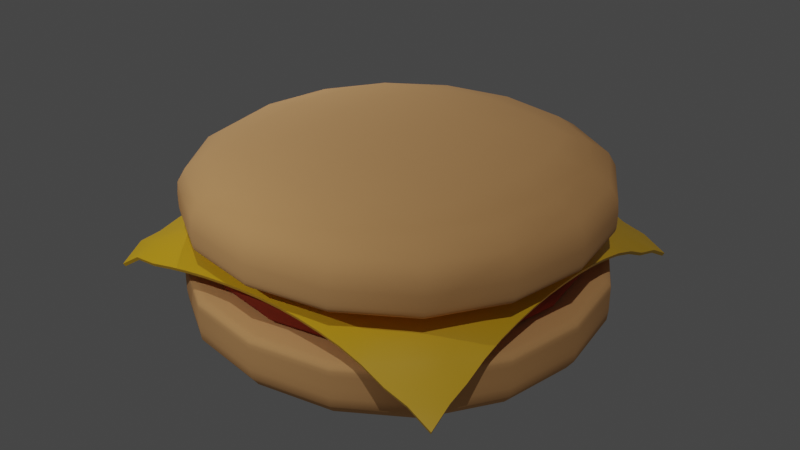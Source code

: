 # Source: hamburger.blend  (saved by Blender 3.6.13; exported with 4.5.12 LTS)
import bpy
from mathutils import Matrix  # noqa: F401  (used for matrix-valued properties, if any)

bpy.ops.wm.read_factory_settings(use_empty=True)
scene = bpy.context.scene
scene.name = 'Scene'

# ---- collections
col_collection = bpy.data.collections.new('Collection'); scene.collection.children.link(col_collection)

# ---- materials (node trees are filled in below, after node groups)
mat_bun_material = bpy.data.materials.new('Bun material')
mat_bun_material.use_transparent_shadow = False
mat_material_003 = bpy.data.materials.new('Material.003')
mat_material_003.use_transparent_shadow = False
mat_material_004 = bpy.data.materials.new('Material.004')
mat_material_004.use_transparent_shadow = False

# ---- node groups
ng_auto_smooth = bpy.data.node_groups.new('Auto Smooth', 'GeometryNodeTree')
_s = ng_auto_smooth.interface.new_socket(name='Geometry', in_out='OUTPUT', socket_type='NodeSocketGeometry')
_s = ng_auto_smooth.interface.new_socket(name='Geometry', in_out='INPUT', socket_type='NodeSocketGeometry')
_s = ng_auto_smooth.interface.new_socket(name='Angle', in_out='INPUT', socket_type='NodeSocketFloat')
_s.subtype = 'ANGLE'
_s.min_value = 0.0
_s.max_value = 3.142
ng_auto_smooth.is_modifier = True
_N = ng_auto_smooth.nodes; _L = ng_auto_smooth.links
n0 = _N.new('NodeGroupOutput'); n0.name = 'Group Output'; n0.location = (480, -100)
n1 = _N.new('NodeGroupInput'); n1.name = 'Group Input'; n1.location = (-420, -300)
n2 = _N.new('NodeGroupInput'); n2.name = 'Group Input.001'; n2.location = (-60, -100)
n3 = _N.new('GeometryNodeSetShadeSmooth'); n3.name = 'Set Shade Smooth'; n3.location = (120, -100)
n3.domain = 'EDGE'
n4 = _N.new('GeometryNodeSetShadeSmooth'); n4.name = 'Set Shade Smooth.001'; n4.location = (300, -100)
n5 = _N.new('GeometryNodeInputMeshEdgeAngle'); n5.name = 'Edge Angle'; n5.location = (-420, -220)
n6 = _N.new('GeometryNodeInputEdgeSmooth'); n6.name = 'Is Edge Smooth'; n6.location = (-60, -160)
n7 = _N.new('GeometryNodeInputShadeSmooth'); n7.name = 'Is Face Smooth'; n7.location = (-240, -340)
n8 = _N.new('FunctionNodeBooleanMath'); n8.name = 'Boolean Math'; n8.location = (-60, -220)
n9 = _N.new('FunctionNodeCompare'); n9.name = 'Compare'; n9.location = (-240, -180)
n9.operation = 'LESS_EQUAL'
_L.new(n5.outputs[0], n9.inputs[0])
_L.new(n4.outputs[0], n0.inputs[0])
_L.new(n1.outputs[1], n9.inputs[1])
_L.new(n9.outputs[0], n8.inputs[0])
_L.new(n7.outputs[0], n8.inputs[1])
_L.new(n2.outputs[0], n3.inputs[0])
_L.new(n6.outputs[0], n3.inputs[1])
_L.new(n3.outputs[0], n4.inputs[0])
_L.new(n8.outputs[0], n3.inputs[2])
n0.is_active_output = True

# ---- material node trees
mat_bun_material.use_nodes = True; mat_bun_material.node_tree.nodes.clear()
_N = mat_bun_material.node_tree.nodes; _L = mat_bun_material.node_tree.links
n0 = _N.new('ShaderNodeBsdfPrincipled'); n0.name = 'Principled BSDF'; n0.location = (10, 300)
n0.distribution = 'GGX'
n0.subsurface_method = 'RANDOM_WALK_SKIN'
n0.inputs[0].default_value = (0.8, 0.416, 0.162, 1.0)
n0.inputs[2].default_value = 1.0
n0.inputs[3].default_value = 1.45
n0.inputs[27].default_value = (0.0, 0.0, 0.0, 1.0)
n0.inputs[28].default_value = 1.0
n1 = _N.new('ShaderNodeOutputMaterial'); n1.name = 'Material Output'; n1.location = (300, 300)
_L.new(n0.outputs[0], n1.inputs[0])
n1.is_active_output = True
mat_material_003.use_nodes = True; mat_material_003.node_tree.nodes.clear()
_N = mat_material_003.node_tree.nodes; _L = mat_material_003.node_tree.links
n0 = _N.new('ShaderNodeBsdfPrincipled'); n0.name = 'Principled BSDF'; n0.location = (10, 300)
n0.distribution = 'GGX'
n0.subsurface_method = 'RANDOM_WALK_SKIN'
n0.inputs[0].default_value = (0.287, 0.03109, 0.007539, 1.0)
n0.inputs[2].default_value = 1.0
n0.inputs[3].default_value = 1.45
n0.inputs[27].default_value = (0.0, 0.0, 0.0, 1.0)
n0.inputs[28].default_value = 1.0
n1 = _N.new('ShaderNodeOutputMaterial'); n1.name = 'Material Output'; n1.location = (300, 300)
_L.new(n0.outputs[0], n1.inputs[0])
n1.is_active_output = True
mat_material_004.use_nodes = True; mat_material_004.node_tree.nodes.clear()
_N = mat_material_004.node_tree.nodes; _L = mat_material_004.node_tree.links
n0 = _N.new('ShaderNodeBsdfPrincipled'); n0.name = 'Principled BSDF'; n0.location = (10, 300)
n0.distribution = 'GGX'
n0.subsurface_method = 'RANDOM_WALK_SKIN'
n0.inputs[0].default_value = (0.8, 0.4613, 0.01306, 1.0)
n0.inputs[2].default_value = 0.3899
n0.inputs[3].default_value = 1.45
n0.inputs[27].default_value = (0.0, 0.0, 0.0, 1.0)
n0.inputs[28].default_value = 1.0
n1 = _N.new('ShaderNodeOutputMaterial'); n1.name = 'Material Output'; n1.location = (300, 300)
_L.new(n0.outputs[0], n1.inputs[0])
n1.is_active_output = True

# ---- world
world_world = bpy.data.worlds.new('World'); scene.world = world_world
world_world.use_nodes = True; world_world.node_tree.nodes.clear()
_N = world_world.node_tree.nodes; _L = world_world.node_tree.links
n0 = _N.new('ShaderNodeOutputWorld'); n0.name = 'World Output'; n0.location = (300, 300)
n1 = _N.new('ShaderNodeBackground'); n1.name = 'Background'; n1.location = (10, 300)
n1.inputs[0].default_value = (0.05088, 0.05088, 0.05088, 1.0)
_L.new(n1.outputs[0], n0.inputs[0])
n0.is_active_output = True
world_world.color = (0.05088, 0.05088, 0.05088)
world_world.use_sun_shadow = False
world_world.sun_shadow_jitter_overblur = 0.0

# ---- lights
light_point = bpy.data.lights.new('Point', 'POINT')
light_point.transmission_factor = 0.0
light_point.energy = 981.5
light_point.shadow_maximum_resolution = 0.006
light_point.use_absolute_resolution = True
light_point_001 = bpy.data.lights.new('Point.001', 'POINT')
light_point_001.transmission_factor = 0.0
light_point_001.energy = 901.5
light_point_001.shadow_maximum_resolution = 0.006
light_point_001.use_absolute_resolution = True
light_sun = bpy.data.lights.new('Sun', 'SUN')
light_sun.transmission_factor = 0.0
light_sun.energy = 0.61

# ---- meshes
me_cube_004 = bpy.data.meshes.new('Cube.004')
me_cube_004.from_pydata([(-5.0, -5.0, -2.092e-05), (-5.0, -5.0, 1.854), (-5.0, 5.0, -2.092e-05), (-5.0, 5.0, 1.854), (5.0, -5.0, -2.092e-05), (5.0, -5.0, 1.854), (5.0, 5.0, -2.092e-05), (5.0, 5.0, 1.854), (-5.0, -5.0, 1.679), (-5.0, 5.0, 1.679), (5.0, 5.0, 1.679), (5.0, -5.0, 1.679), (-5.0, 5.0, 1.125), (5.0, 5.0, 1.125), (5.0, -5.0, 1.125), (-5.0, -5.0, 1.125)], [], [(8, 1, 3, 9), (9, 3, 7, 10), (10, 7, 5, 11), (11, 5, 1, 8), (2, 6, 4, 0), (7, 3, 1, 5), (14, 11, 8, 15), (13, 10, 11, 14), (12, 9, 10, 13), (15, 8, 9, 12), (0, 15, 12, 2), (2, 12, 13, 6), (6, 13, 14, 4), (4, 14, 15, 0)])
me_cube_004.polygons.foreach_set('use_smooth', [True] * 14)
_uv = me_cube_004.uv_layers.new(name='UVMap')
_uv.uv.foreach_set('vector', [0.6087, 0.0, 0.625, 0.0, 0.625, 0.25, 0.6087, 0.25, 0.6087, 0.25, 0.625, 0.25, 0.625, 0.5, 0.6087, 0.5, 0.6087, 0.5, 0.625, 0.5, 0.625, 0.75, 0.6087, 0.75, 0.6087, 0.75, 0.625, 0.75, 0.625, 1.0, 0.6087, 1.0, 0.125, 0.5, 0.375, 0.5, 0.375, 0.75, 0.125, 0.75, 0.625, 0.5, 0.875, 0.5, 0.875, 0.75, 0.625, 0.75, 0.4796, 0.75, 0.6087, 0.75, 0.6087, 1.0, 0.4796, 1.0, 0.4796, 0.5, 0.6087, 0.5, 0.6087, 0.75, 0.4796, 0.75, 0.4796, 0.25, 0.6087, 0.25, 0.6087, 0.5, 0.4796, 0.5, 0.4796, 0.0, 0.6087, 0.0, 0.6087, 0.25, 0.4796, 0.25, 0.375, 0.0, 0.4796, 0.0, 0.4796, 0.25, 0.375, 0.25, 0.375, 0.25, 0.4796, 0.25, 0.4796, 0.5, 0.375, 0.5, 0.375, 0.5, 0.4796, 0.5, 0.4796, 0.75, 0.375, 0.75, 0.375, 0.75, 0.4796, 0.75, 0.4796, 1.0, 0.375, 1.0])
me_cube_004.materials.append(mat_bun_material)
me_cube_004.update()
me_cube_005 = bpy.data.meshes.new('Cube.005')
me_cube_005.from_pydata([(-4.187, -4.187, -0.06377), (-3.223, -3.223, 1.086), (-4.187, 4.187, -0.06377), (-3.223, 3.223, 1.086), (4.187, -4.187, -0.06377), (3.223, -3.223, 1.086), (4.187, 4.187, -0.06377), (3.223, 3.223, 1.086), (-4.444, -4.444, 0.8349), (-4.444, 4.444, 0.8349), (4.444, 4.444, 0.8349), (4.444, -4.444, 0.8349), (-4.444, 4.444, 0.3429), (4.444, 4.444, 0.3429), (4.444, -4.444, 0.3429), (-4.444, -4.444, 0.3429)], [], [(8, 1, 3, 9), (9, 3, 7, 10), (10, 7, 5, 11), (11, 5, 1, 8), (2, 6, 4, 0), (7, 3, 1, 5), (14, 11, 8, 15), (13, 10, 11, 14), (12, 9, 10, 13), (15, 8, 9, 12), (0, 15, 12, 2), (2, 12, 13, 6), (6, 13, 14, 4), (4, 14, 15, 0)])
me_cube_005.polygons.foreach_set('use_smooth', [True] * 14)
_uv = me_cube_005.uv_layers.new(name='UVMap')
_uv.uv.foreach_set('vector', [0.6087, 0.0, 0.625, 0.0, 0.625, 0.25, 0.6087, 0.25, 0.6087, 0.25, 0.625, 0.25, 0.625, 0.5, 0.6087, 0.5, 0.6087, 0.5, 0.625, 0.5, 0.625, 0.75, 0.6087, 0.75, 0.6087, 0.75, 0.625, 0.75, 0.625, 1.0, 0.6087, 1.0, 0.125, 0.5, 0.375, 0.5, 0.375, 0.75, 0.125, 0.75, 0.625, 0.5, 0.875, 0.5, 0.875, 0.75, 0.625, 0.75, 0.4796, 0.75, 0.6087, 0.75, 0.6087, 1.0, 0.4796, 1.0, 0.4796, 0.5, 0.6087, 0.5, 0.6087, 0.75, 0.4796, 0.75, 0.4796, 0.25, 0.6087, 0.25, 0.6087, 0.5, 0.4796, 0.5, 0.4796, 0.0, 0.6087, 0.0, 0.6087, 0.25, 0.4796, 0.25, 0.375, 0.0, 0.4796, 0.0, 0.4796, 0.25, 0.375, 0.25, 0.375, 0.25, 0.4796, 0.25, 0.4796, 0.5, 0.375, 0.5, 0.375, 0.5, 0.4796, 0.5, 0.4796, 0.75, 0.375, 0.75, 0.375, 0.75, 0.4796, 0.75, 0.4796, 1.0, 0.375, 1.0])
me_cube_005.materials.append(mat_material_003)
me_cube_005.update()
me_plane_001 = bpy.data.meshes.new('Plane.001')
me_plane_001.from_pydata([(-4.263, -4.258, -1.194), (4.258, -4.259, -1.527), (-4.263, 4.262, -1.527), (4.258, 4.262, -1.527), (-4.284, 3.748, -1.238), (-4.324, 3.249, -1.116), (-4.324, 2.716, -0.8566), (-4.324, 2.183, -0.6807), (-4.324, 1.651, -0.5697), (-4.324, 1.118, -0.4923), (-4.324, 0.5859, -0.448), (-4.324, 0.05331, -0.44), (-4.324, -0.4792, -0.4614), (-4.324, -1.012, -0.5017), (-4.324, -1.544, -0.561), (-4.324, -2.077, -0.6393), (-4.324, -2.609, -0.7366), (-4.324, -3.142, -0.8528), (-4.286, -3.707, -0.8608), (-3.753, -4.239, -0.8608), (-3.259, -4.207, -0.8528), (-2.727, -4.207, -0.7366), (-2.194, -4.207, -0.6393), (-1.662, -4.207, -0.561), (-1.129, -4.207, -0.5017), (-0.5964, -4.207, -0.4614), (-0.06388, -4.207, -0.44), (0.4687, -4.207, -0.448), (1.001, -4.207, -0.4923), (1.534, -4.207, -0.5697), (2.066, -4.207, -0.6807), (2.599, -4.207, -0.8566), (3.131, -4.207, -1.116), (3.704, -4.241, -1.238), (4.237, -3.708, -1.238), (4.196, -3.142, -1.116), (4.196, -2.609, -0.8566), (4.196, -2.077, -0.6807), (4.196, -1.544, -0.5697), (4.196, -1.012, -0.4923), (4.196, -0.4792, -0.448), (4.196, 0.05331, -0.4362), (4.196, 0.5859, -0.448), (4.196, 1.118, -0.4923), (4.196, 1.651, -0.5697), (4.196, 2.183, -0.6807), (4.196, 2.716, -0.8566), (4.196, 3.249, -1.116), (4.237, 3.748, -1.238), (3.704, 4.28, -1.238), (3.131, 4.314, -1.116), (2.599, 4.314, -0.8566), (2.066, 4.314, -0.6807), (1.534, 4.314, -0.5697), (1.001, 4.314, -0.4923), (0.4687, 4.314, -0.448), (-0.06388, 4.314, -0.4362), (-0.5964, 4.314, -0.448), (-1.129, 4.314, -0.4923), (-1.662, 4.314, -0.5697), (-2.194, 4.314, -0.6807), (-2.727, 4.314, -0.8566), (-3.259, 4.314, -1.116), (-3.752, 4.28, -1.238), (-3.743, -3.715, -0.6833), (-3.753, -3.175, -0.6201), (-3.753, -2.642, -0.5164), (-3.753, -2.109, -0.4258), (-3.753, -1.577, -0.3516), (-3.753, -1.044, -0.295), (-3.753, -0.5116, -0.2566), (-3.753, 0.02095, -0.2367), (-3.753, 0.5535, -0.2435), (-3.753, 1.086, -0.2847), (-3.753, 1.618, -0.3577), (-3.753, 2.151, -0.4616), (-3.752, 2.683, -0.6187), (-3.752, 3.215, -0.8416), (-3.743, 3.74, -1.04), (-3.22, -3.707, -0.6201), (-3.199, -3.192, -0.4168), (-3.199, -2.659, -0.3379), (-3.199, -2.127, -0.2629), (-3.199, -1.594, -0.1991), (-3.199, -1.062, -0.1498), (-3.199, -0.529, -0.1168), (-3.2, 0.003552, -0.101), (-3.199, 0.5361, -0.1048), (-3.199, 1.069, -0.1375), (-3.199, 1.601, -0.199), (-3.199, 2.134, -0.2864), (-3.199, 2.666, -0.4015), (-3.198, 3.198, -0.5526), (-3.219, 3.748, -0.8416), (-2.688, -3.707, -0.5164), (-2.667, -3.192, -0.3379), (-2.663, -2.663, -0.2133), (-2.663, -2.13, -0.156), (-2.663, -1.598, -0.1055), (-2.663, -1.065, -0.06627), (-2.663, -0.5325, -0.04106), (-2.663, 2.384e-07, -0.03141), (-2.663, 0.5325, -0.0322), (-2.663, 1.065, -0.05259), (-2.663, 1.598, -0.09809), (-2.663, 2.13, -0.1645), (-2.663, 2.663, -0.2442), (-2.666, 3.198, -0.4015), (-2.687, 3.748, -0.6187), (-2.155, -3.707, -0.4258), (-2.134, -3.192, -0.2629), (-2.13, -2.663, -0.156), (-2.13, -2.13, -0.08644), (-2.13, -1.598, -0.04972), (-2.13, -1.065, -0.02184), (-2.13, -0.5325, -0.005848), (-2.13, 2.384e-07, -0.002813), (-2.13, 0.5325, -0.002812), (-2.13, 1.065, -0.009407), (-2.13, 1.598, -0.03701), (-2.13, 2.13, -0.08158), (-2.13, 2.663, -0.1645), (-2.134, 3.199, -0.2864), (-2.155, 3.749, -0.4616), (-1.623, -3.707, -0.3516), (-1.602, -3.192, -0.1991), (-1.598, -2.663, -0.1055), (-1.598, -2.13, -0.04972), (-1.598, -1.598, -0.02299), (-1.598, -1.065, -0.006346), (-1.598, -0.5325, -6.428e-06), (-1.598, 2.384e-07, 0.0), (-1.598, 0.5325, 0.0), (-1.598, 1.065, -1.876e-05), (-1.598, 1.598, -0.009856), (-1.598, 2.13, -0.03701), (-1.598, 2.663, -0.09809), (-1.602, 3.199, -0.199), (-1.623, 3.749, -0.3577), (-1.09, -3.707, -0.295), (-1.069, -3.192, -0.1498), (-1.065, -2.663, -0.06627), (-1.065, -2.13, -0.02184), (-1.065, -1.598, -0.006346), (-1.065, -1.065, -0.0001941), (-1.065, -0.5325, 0.0), (-1.065, 2.384e-07, 0.0), (-1.065, 0.5325, 0.0), (-1.065, 1.065, 0.0), (-1.065, 1.598, -1.876e-05), (-1.065, 2.13, -0.009407), (-1.065, 2.663, -0.05259), (-1.069, 3.199, -0.1375), (-1.09, 3.749, -0.2847), (-0.5576, -3.707, -0.2566), (-0.5368, -3.192, -0.1168), (-0.5325, -2.663, -0.04106), (-0.5325, -2.13, -0.005848), (-0.5325, -1.598, -6.428e-06), (-0.5325, -1.065, 0.0), (-0.5325, -0.5325, 0.0), (-0.5325, 2.384e-07, 0.0), (-0.5325, 0.5325, 0.0), (-0.5325, 1.065, 0.0), (-0.5325, 1.598, 0.0), (-0.5325, 2.13, -0.002812), (-0.5325, 2.663, -0.0322), (-0.5368, 3.199, -0.1048), (-0.5576, 3.749, -0.2435), (-0.02511, -3.707, -0.2367), (-0.004256, -3.192, -0.101), (1.49e-07, -2.663, -0.03141), (1.192e-07, -2.13, -0.002813), (8.941e-08, -1.598, 0.0), (5.96e-08, -1.065, 0.0), (2.98e-08, -0.5325, 0.0), (0.0, 2.384e-07, 0.0), (-2.98e-08, 0.5325, 0.0), (-5.96e-08, 1.065, 0.0), (-8.941e-08, 1.598, 0.0), (-1.192e-07, 2.13, -0.002813), (-1.49e-07, 2.663, -0.03134), (-0.004266, 3.199, -0.09962), (-0.02512, 3.749, -0.2336), (0.5074, -3.707, -0.2435), (0.5283, -3.192, -0.1048), (0.5325, -2.663, -0.0322), (0.5325, -2.13, -0.002812), (0.5325, -1.598, 0.0), (0.5325, -1.065, 0.0), (0.5325, -0.5325, 0.0), (0.5325, 2.384e-07, 0.0), (0.5325, 0.5325, 0.0), (0.5325, 1.065, 0.0), (0.5325, 1.598, 0.0), (0.5325, 2.13, -0.002812), (0.5325, 2.663, -0.0322), (0.5283, 3.199, -0.1048), (0.5074, 3.749, -0.2435), (1.04, -3.707, -0.2847), (1.061, -3.192, -0.1375), (1.065, -2.663, -0.05259), (1.065, -2.13, -0.009407), (1.065, -1.598, -1.876e-05), (1.065, -1.065, 0.0), (1.065, -0.5325, 0.0), (1.065, 2.384e-07, 0.0), (1.065, 0.5325, 0.0), (1.065, 1.065, 0.0), (1.065, 1.598, -1.876e-05), (1.065, 2.13, -0.009407), (1.065, 2.663, -0.05259), (1.061, 3.199, -0.1375), (1.04, 3.749, -0.2847), (1.573, -3.707, -0.3577), (1.594, -3.192, -0.199), (1.598, -2.663, -0.09809), (1.598, -2.13, -0.03701), (1.598, -1.598, -0.009856), (1.598, -1.065, -1.876e-05), (1.598, -0.5325, 0.0), (1.598, 2.384e-07, 0.0), (1.598, 0.5325, 0.0), (1.598, 1.065, -1.876e-05), (1.598, 1.598, -0.009856), (1.598, 2.13, -0.03701), (1.598, 2.663, -0.09809), (1.594, 3.199, -0.199), (1.573, 3.749, -0.3577), (2.105, -3.707, -0.4616), (2.126, -3.192, -0.2864), (2.13, -2.663, -0.1645), (2.13, -2.13, -0.08158), (2.13, -1.598, -0.03701), (2.13, -1.065, -0.009407), (2.13, -0.5325, -0.002812), (2.13, 2.384e-07, -0.002813), (2.13, 0.5325, -0.002812), (2.13, 1.065, -0.009407), (2.13, 1.598, -0.03701), (2.13, 2.13, -0.08158), (2.13, 2.663, -0.1645), (2.126, 3.199, -0.2864), (2.105, 3.749, -0.4616), (2.638, -3.707, -0.6187), (2.659, -3.192, -0.4015), (2.663, -2.663, -0.2442), (2.663, -2.13, -0.1645), (2.663, -1.598, -0.09809), (2.663, -1.065, -0.05259), (2.663, -0.5325, -0.0322), (2.663, 2.384e-07, -0.03134), (2.663, 0.5325, -0.0322), (2.663, 1.065, -0.05259), (2.663, 1.598, -0.09809), (2.663, 2.13, -0.1645), (2.663, 2.663, -0.2442), (2.659, 3.198, -0.4015), (2.638, 3.748, -0.6187), (3.171, -3.708, -0.8416), (3.192, -3.193, -0.5526), (3.192, -2.66, -0.4015), (3.191, -2.127, -0.2864), (3.191, -1.594, -0.199), (3.191, -1.062, -0.1375), (3.191, -0.529, -0.1048), (3.191, 0.003561, -0.09962), (3.191, 0.5361, -0.1048), (3.191, 1.069, -0.1375), (3.191, 1.601, -0.199), (3.191, 2.134, -0.2864), (3.192, 2.666, -0.4015), (3.192, 3.198, -0.5526), (3.171, 3.748, -0.8416), (3.713, -3.715, -1.04), (3.704, -3.175, -0.8416), (3.703, -2.642, -0.6187), (3.703, -2.109, -0.4616), (3.703, -1.577, -0.3577), (3.703, -1.044, -0.2847), (3.703, -0.5116, -0.2435), (3.703, 0.02096, -0.2336), (3.703, 0.5535, -0.2435), (3.703, 1.086, -0.2847), (3.703, 1.618, -0.3577), (3.703, 2.151, -0.4616), (3.703, 2.683, -0.6187), (3.704, 3.215, -0.8416), (3.713, 3.74, -1.04)], [], [(288, 48, 3, 49), (4, 78, 63, 2), (78, 93, 62, 63), (93, 108, 61, 62), (108, 123, 60, 61), (123, 138, 59, 60), (138, 153, 58, 59), (153, 168, 57, 58), (168, 183, 56, 57), (183, 198, 55, 56), (198, 213, 54, 55), (213, 228, 53, 54), (228, 243, 52, 53), (243, 258, 51, 52), (258, 273, 50, 51), (273, 288, 49, 50), (0, 19, 64, 18), (18, 64, 65, 17), (17, 65, 66, 16), (16, 66, 67, 15), (15, 67, 68, 14), (14, 68, 69, 13), (13, 69, 70, 12), (12, 70, 71, 11), (11, 71, 72, 10), (10, 72, 73, 9), (9, 73, 74, 8), (8, 74, 75, 7), (7, 75, 76, 6), (6, 76, 77, 5), (5, 77, 78, 4), (19, 20, 79, 64), (64, 79, 80, 65), (65, 80, 81, 66), (66, 81, 82, 67), (67, 82, 83, 68), (68, 83, 84, 69), (69, 84, 85, 70), (70, 85, 86, 71), (71, 86, 87, 72), (72, 87, 88, 73), (73, 88, 89, 74), (74, 89, 90, 75), (75, 90, 91, 76), (76, 91, 92, 77), (77, 92, 93, 78), (20, 21, 94, 79), (79, 94, 95, 80), (80, 95, 96, 81), (81, 96, 97, 82), (82, 97, 98, 83), (83, 98, 99, 84), (84, 99, 100, 85), (85, 100, 101, 86), (86, 101, 102, 87), (87, 102, 103, 88), (88, 103, 104, 89), (89, 104, 105, 90), (90, 105, 106, 91), (91, 106, 107, 92), (92, 107, 108, 93), (21, 22, 109, 94), (94, 109, 110, 95), (95, 110, 111, 96), (96, 111, 112, 97), (97, 112, 113, 98), (98, 113, 114, 99), (99, 114, 115, 100), (100, 115, 116, 101), (101, 116, 117, 102), (102, 117, 118, 103), (103, 118, 119, 104), (104, 119, 120, 105), (105, 120, 121, 106), (106, 121, 122, 107), (107, 122, 123, 108), (22, 23, 124, 109), (109, 124, 125, 110), (110, 125, 126, 111), (111, 126, 127, 112), (112, 127, 128, 113), (113, 128, 129, 114), (114, 129, 130, 115), (115, 130, 131, 116), (116, 131, 132, 117), (117, 132, 133, 118), (118, 133, 134, 119), (119, 134, 135, 120), (120, 135, 136, 121), (121, 136, 137, 122), (122, 137, 138, 123), (23, 24, 139, 124), (124, 139, 140, 125), (125, 140, 141, 126), (126, 141, 142, 127), (127, 142, 143, 128), (128, 143, 144, 129), (129, 144, 145, 130), (130, 145, 146, 131), (131, 146, 147, 132), (132, 147, 148, 133), (133, 148, 149, 134), (134, 149, 150, 135), (135, 150, 151, 136), (136, 151, 152, 137), (137, 152, 153, 138), (24, 25, 154, 139), (139, 154, 155, 140), (140, 155, 156, 141), (141, 156, 157, 142), (142, 157, 158, 143), (143, 158, 159, 144), (144, 159, 160, 145), (145, 160, 161, 146), (146, 161, 162, 147), (147, 162, 163, 148), (148, 163, 164, 149), (149, 164, 165, 150), (150, 165, 166, 151), (151, 166, 167, 152), (152, 167, 168, 153), (25, 26, 169, 154), (154, 169, 170, 155), (155, 170, 171, 156), (156, 171, 172, 157), (157, 172, 173, 158), (158, 173, 174, 159), (159, 174, 175, 160), (160, 175, 176, 161), (161, 176, 177, 162), (162, 177, 178, 163), (163, 178, 179, 164), (164, 179, 180, 165), (165, 180, 181, 166), (166, 181, 182, 167), (167, 182, 183, 168), (26, 27, 184, 169), (169, 184, 185, 170), (170, 185, 186, 171), (171, 186, 187, 172), (172, 187, 188, 173), (173, 188, 189, 174), (174, 189, 190, 175), (175, 190, 191, 176), (176, 191, 192, 177), (177, 192, 193, 178), (178, 193, 194, 179), (179, 194, 195, 180), (180, 195, 196, 181), (181, 196, 197, 182), (182, 197, 198, 183), (27, 28, 199, 184), (184, 199, 200, 185), (185, 200, 201, 186), (186, 201, 202, 187), (187, 202, 203, 188), (188, 203, 204, 189), (189, 204, 205, 190), (190, 205, 206, 191), (191, 206, 207, 192), (192, 207, 208, 193), (193, 208, 209, 194), (194, 209, 210, 195), (195, 210, 211, 196), (196, 211, 212, 197), (197, 212, 213, 198), (28, 29, 214, 199), (199, 214, 215, 200), (200, 215, 216, 201), (201, 216, 217, 202), (202, 217, 218, 203), (203, 218, 219, 204), (204, 219, 220, 205), (205, 220, 221, 206), (206, 221, 222, 207), (207, 222, 223, 208), (208, 223, 224, 209), (209, 224, 225, 210), (210, 225, 226, 211), (211, 226, 227, 212), (212, 227, 228, 213), (29, 30, 229, 214), (214, 229, 230, 215), (215, 230, 231, 216), (216, 231, 232, 217), (217, 232, 233, 218), (218, 233, 234, 219), (219, 234, 235, 220), (220, 235, 236, 221), (221, 236, 237, 222), (222, 237, 238, 223), (223, 238, 239, 224), (224, 239, 240, 225), (225, 240, 241, 226), (226, 241, 242, 227), (227, 242, 243, 228), (30, 31, 244, 229), (229, 244, 245, 230), (230, 245, 246, 231), (231, 246, 247, 232), (232, 247, 248, 233), (233, 248, 249, 234), (234, 249, 250, 235), (235, 250, 251, 236), (236, 251, 252, 237), (237, 252, 253, 238), (238, 253, 254, 239), (239, 254, 255, 240), (240, 255, 256, 241), (241, 256, 257, 242), (242, 257, 258, 243), (31, 32, 259, 244), (244, 259, 260, 245), (245, 260, 261, 246), (246, 261, 262, 247), (247, 262, 263, 248), (248, 263, 264, 249), (249, 264, 265, 250), (250, 265, 266, 251), (251, 266, 267, 252), (252, 267, 268, 253), (253, 268, 269, 254), (254, 269, 270, 255), (255, 270, 271, 256), (256, 271, 272, 257), (257, 272, 273, 258), (32, 33, 274, 259), (259, 274, 275, 260), (260, 275, 276, 261), (261, 276, 277, 262), (262, 277, 278, 263), (263, 278, 279, 264), (264, 279, 280, 265), (265, 280, 281, 266), (266, 281, 282, 267), (267, 282, 283, 268), (268, 283, 284, 269), (269, 284, 285, 270), (270, 285, 286, 271), (271, 286, 287, 272), (272, 287, 288, 273), (33, 1, 34, 274), (274, 34, 35, 275), (275, 35, 36, 276), (276, 36, 37, 277), (277, 37, 38, 278), (278, 38, 39, 279), (279, 39, 40, 280), (280, 40, 41, 281), (281, 41, 42, 282), (282, 42, 43, 283), (283, 43, 44, 284), (284, 44, 45, 285), (285, 45, 46, 286), (286, 46, 47, 287), (287, 47, 48, 288)])
me_plane_001.polygons.foreach_set('use_smooth', [True] * 256)
_uv = me_plane_001.uv_layers.new(name='UVMap')
_uv.uv.foreach_set('vector', [0.9375, 0.9375, 1.0, 0.9375, 1.0, 1.0, 0.9375, 1.0, 0.0, 0.9375, 0.0625, 0.9375, 0.0625, 1.0, 0.0, 1.0, 0.0625, 0.9375, 0.125, 0.9375, 0.125, 1.0, 0.0625, 1.0, 0.125, 0.9375, 0.1875, 0.9375, 0.1875, 1.0, 0.125, 1.0, 0.1875, 0.9375, 0.25, 0.9375, 0.25, 1.0, 0.1875, 1.0, 0.25, 0.9375, 0.3125, 0.9375, 0.3125, 1.0, 0.25, 1.0, 0.3125, 0.9375, 0.375, 0.9375, 0.375, 1.0, 0.3125, 1.0, 0.375, 0.9375, 0.4375, 0.9375, 0.4375, 1.0, 0.375, 1.0, 0.4375, 0.9375, 0.5, 0.9375, 0.5, 1.0, 0.4375, 1.0, 0.5, 0.9375, 0.5625, 0.9375, 0.5625, 1.0, 0.5, 1.0, 0.5625, 0.9375, 0.625, 0.9375, 0.625, 1.0, 0.5625, 1.0, 0.625, 0.9375, 0.6875, 0.9375, 0.6875, 1.0, 0.625, 1.0, 0.6875, 0.9375, 0.75, 0.9375, 0.75, 1.0, 0.6875, 1.0, 0.75, 0.9375, 0.8125, 0.9375, 0.8125, 1.0, 0.75, 1.0, 0.8125, 0.9375, 0.875, 0.9375, 0.875, 1.0, 0.8125, 1.0, 0.875, 0.9375, 0.9375, 0.9375, 0.9375, 1.0, 0.875, 1.0, 0.0, 0.0, 0.0625, 0.0, 0.0625, 0.0625, 0.0, 0.0625, 0.0, 0.0625, 0.0625, 0.0625, 0.0625, 0.125, 0.0, 0.125, 0.0, 0.125, 0.0625, 0.125, 0.0625, 0.1875, 0.0, 0.1875, 0.0, 0.1875, 0.0625, 0.1875, 0.0625, 0.25, 0.0, 0.25, 0.0, 0.25, 0.0625, 0.25, 0.0625, 0.3125, 0.0, 0.3125, 0.0, 0.3125, 0.0625, 0.3125, 0.0625, 0.375, 0.0, 0.375, 0.0, 0.375, 0.0625, 0.375, 0.0625, 0.4375, 0.0, 0.4375, 0.0, 0.4375, 0.0625, 0.4375, 0.0625, 0.5, 0.0, 0.5, 0.0, 0.5, 0.0625, 0.5, 0.0625, 0.5625, 0.0, 0.5625, 0.0, 0.5625, 0.0625, 0.5625, 0.0625, 0.625, 0.0, 0.625, 0.0, 0.625, 0.0625, 0.625, 0.0625, 0.6875, 0.0, 0.6875, 0.0, 0.6875, 0.0625, 0.6875, 0.0625, 0.75, 0.0, 0.75, 0.0, 0.75, 0.0625, 0.75, 0.0625, 0.8125, 0.0, 0.8125, 0.0, 0.8125, 0.0625, 0.8125, 0.0625, 0.875, 0.0, 0.875, 0.0, 0.875, 0.0625, 0.875, 0.0625, 0.9375, 0.0, 0.9375, 0.0625, 0.0, 0.125, 0.0, 0.125, 0.0625, 0.0625, 0.0625, 0.0625, 0.0625, 0.125, 0.0625, 0.125, 0.125, 0.0625, 0.125, 0.0625, 0.125, 0.125, 0.125, 0.125, 0.1875, 0.0625, 0.1875, 0.0625, 0.1875, 0.125, 0.1875, 0.125, 0.25, 0.0625, 0.25, 0.0625, 0.25, 0.125, 0.25, 0.125, 0.3125, 0.0625, 0.3125, 0.0625, 0.3125, 0.125, 0.3125, 0.125, 0.375, 0.0625, 0.375, 0.0625, 0.375, 0.125, 0.375, 0.125, 0.4375, 0.0625, 0.4375, 0.0625, 0.4375, 0.125, 0.4375, 0.125, 0.5, 0.0625, 0.5, 0.0625, 0.5, 0.125, 0.5, 0.125, 0.5625, 0.0625, 0.5625, 0.0625, 0.5625, 0.125, 0.5625, 0.125, 0.625, 0.0625, 0.625, 0.0625, 0.625, 0.125, 0.625, 0.125, 0.6875, 0.0625, 0.6875, 0.0625, 0.6875, 0.125, 0.6875, 0.125, 0.75, 0.0625, 0.75, 0.0625, 0.75, 0.125, 0.75, 0.125, 0.8125, 0.0625, 0.8125, 0.0625, 0.8125, 0.125, 0.8125, 0.125, 0.875, 0.0625, 0.875, 0.0625, 0.875, 0.125, 0.875, 0.125, 0.9375, 0.0625, 0.9375, 0.125, 0.0, 0.1875, 0.0, 0.1875, 0.0625, 0.125, 0.0625, 0.125, 0.0625, 0.1875, 0.0625, 0.1875, 0.125, 0.125, 0.125, 0.125, 0.125, 0.1875, 0.125, 0.1875, 0.1875, 0.125, 0.1875, 0.125, 0.1875, 0.1875, 0.1875, 0.1875, 0.25, 0.125, 0.25, 0.125, 0.25, 0.1875, 0.25, 0.1875, 0.3125, 0.125, 0.3125, 0.125, 0.3125, 0.1875, 0.3125, 0.1875, 0.375, 0.125, 0.375, 0.125, 0.375, 0.1875, 0.375, 0.1875, 0.4375, 0.125, 0.4375, 0.125, 0.4375, 0.1875, 0.4375, 0.1875, 0.5, 0.125, 0.5, 0.125, 0.5, 0.1875, 0.5, 0.1875, 0.5625, 0.125, 0.5625, 0.125, 0.5625, 0.1875, 0.5625, 0.1875, 0.625, 0.125, 0.625, 0.125, 0.625, 0.1875, 0.625, 0.1875, 0.6875, 0.125, 0.6875, 0.125, 0.6875, 0.1875, 0.6875, 0.1875, 0.75, 0.125, 0.75, 0.125, 0.75, 0.1875, 0.75, 0.1875, 0.8125, 0.125, 0.8125, 0.125, 0.8125, 0.1875, 0.8125, 0.1875, 0.875, 0.125, 0.875, 0.125, 0.875, 0.1875, 0.875, 0.1875, 0.9375, 0.125, 0.9375, 0.1875, 0.0, 0.25, 0.0, 0.25, 0.0625, 0.1875, 0.0625, 0.1875, 0.0625, 0.25, 0.0625, 0.25, 0.125, 0.1875, 0.125, 0.1875, 0.125, 0.25, 0.125, 0.25, 0.1875, 0.1875, 0.1875, 0.1875, 0.1875, 0.25, 0.1875, 0.25, 0.25, 0.1875, 0.25, 0.1875, 0.25, 0.25, 0.25, 0.25, 0.3125, 0.1875, 0.3125, 0.1875, 0.3125, 0.25, 0.3125, 0.25, 0.375, 0.1875, 0.375, 0.1875, 0.375, 0.25, 0.375, 0.25, 0.4375, 0.1875, 0.4375, 0.1875, 0.4375, 0.25, 0.4375, 0.25, 0.5, 0.1875, 0.5, 0.1875, 0.5, 0.25, 0.5, 0.25, 0.5625, 0.1875, 0.5625, 0.1875, 0.5625, 0.25, 0.5625, 0.25, 0.625, 0.1875, 0.625, 0.1875, 0.625, 0.25, 0.625, 0.25, 0.6875, 0.1875, 0.6875, 0.1875, 0.6875, 0.25, 0.6875, 0.25, 0.75, 0.1875, 0.75, 0.1875, 0.75, 0.25, 0.75, 0.25, 0.8125, 0.1875, 0.8125, 0.1875, 0.8125, 0.25, 0.8125, 0.25, 0.875, 0.1875, 0.875, 0.1875, 0.875, 0.25, 0.875, 0.25, 0.9375, 0.1875, 0.9375, 0.25, 0.0, 0.3125, 0.0, 0.3125, 0.0625, 0.25, 0.0625, 0.25, 0.0625, 0.3125, 0.0625, 0.3125, 0.125, 0.25, 0.125, 0.25, 0.125, 0.3125, 0.125, 0.3125, 0.1875, 0.25, 0.1875, 0.25, 0.1875, 0.3125, 0.1875, 0.3125, 0.25, 0.25, 0.25, 0.25, 0.25, 0.3125, 0.25, 0.3125, 0.3125, 0.25, 0.3125, 0.25, 0.3125, 0.3125, 0.3125, 0.3125, 0.375, 0.25, 0.375, 0.25, 0.375, 0.3125, 0.375, 0.3125, 0.4375, 0.25, 0.4375, 0.25, 0.4375, 0.3125, 0.4375, 0.3125, 0.5, 0.25, 0.5, 0.25, 0.5, 0.3125, 0.5, 0.3125, 0.5625, 0.25, 0.5625, 0.25, 0.5625, 0.3125, 0.5625, 0.3125, 0.625, 0.25, 0.625, 0.25, 0.625, 0.3125, 0.625, 0.3125, 0.6875, 0.25, 0.6875, 0.25, 0.6875, 0.3125, 0.6875, 0.3125, 0.75, 0.25, 0.75, 0.25, 0.75, 0.3125, 0.75, 0.3125, 0.8125, 0.25, 0.8125, 0.25, 0.8125, 0.3125, 0.8125, 0.3125, 0.875, 0.25, 0.875, 0.25, 0.875, 0.3125, 0.875, 0.3125, 0.9375, 0.25, 0.9375, 0.3125, 0.0, 0.375, 0.0, 0.375, 0.0625, 0.3125, 0.0625, 0.3125, 0.0625, 0.375, 0.0625, 0.375, 0.125, 0.3125, 0.125, 0.3125, 0.125, 0.375, 0.125, 0.375, 0.1875, 0.3125, 0.1875, 0.3125, 0.1875, 0.375, 0.1875, 0.375, 0.25, 0.3125, 0.25, 0.3125, 0.25, 0.375, 0.25, 0.375, 0.3125, 0.3125, 0.3125, 0.3125, 0.3125, 0.375, 0.3125, 0.375, 0.375, 0.3125, 0.375, 0.3125, 0.375, 0.375, 0.375, 0.375, 0.4375, 0.3125, 0.4375, 0.3125, 0.4375, 0.375, 0.4375, 0.375, 0.5, 0.3125, 0.5, 0.3125, 0.5, 0.375, 0.5, 0.375, 0.5625, 0.3125, 0.5625, 0.3125, 0.5625, 0.375, 0.5625, 0.375, 0.625, 0.3125, 0.625, 0.3125, 0.625, 0.375, 0.625, 0.375, 0.6875, 0.3125, 0.6875, 0.3125, 0.6875, 0.375, 0.6875, 0.375, 0.75, 0.3125, 0.75, 0.3125, 0.75, 0.375, 0.75, 0.375, 0.8125, 0.3125, 0.8125, 0.3125, 0.8125, 0.375, 0.8125, 0.375, 0.875, 0.3125, 0.875, 0.3125, 0.875, 0.375, 0.875, 0.375, 0.9375, 0.3125, 0.9375, 0.375, 0.0, 0.4375, 0.0, 0.4375, 0.0625, 0.375, 0.0625, 0.375, 0.0625, 0.4375, 0.0625, 0.4375, 0.125, 0.375, 0.125, 0.375, 0.125, 0.4375, 0.125, 0.4375, 0.1875, 0.375, 0.1875, 0.375, 0.1875, 0.4375, 0.1875, 0.4375, 0.25, 0.375, 0.25, 0.375, 0.25, 0.4375, 0.25, 0.4375, 0.3125, 0.375, 0.3125, 0.375, 0.3125, 0.4375, 0.3125, 0.4375, 0.375, 0.375, 0.375, 0.375, 0.375, 0.4375, 0.375, 0.4375, 0.4375, 0.375, 0.4375, 0.375, 0.4375, 0.4375, 0.4375, 0.4375, 0.5, 0.375, 0.5, 0.375, 0.5, 0.4375, 0.5, 0.4375, 0.5625, 0.375, 0.5625, 0.375, 0.5625, 0.4375, 0.5625, 0.4375, 0.625, 0.375, 0.625, 0.375, 0.625, 0.4375, 0.625, 0.4375, 0.6875, 0.375, 0.6875, 0.375, 0.6875, 0.4375, 0.6875, 0.4375, 0.75, 0.375, 0.75, 0.375, 0.75, 0.4375, 0.75, 0.4375, 0.8125, 0.375, 0.8125, 0.375, 0.8125, 0.4375, 0.8125, 0.4375, 0.875, 0.375, 0.875, 0.375, 0.875, 0.4375, 0.875, 0.4375, 0.9375, 0.375, 0.9375, 0.4375, 0.0, 0.5, 0.0, 0.5, 0.0625, 0.4375, 0.0625, 0.4375, 0.0625, 0.5, 0.0625, 0.5, 0.125, 0.4375, 0.125, 0.4375, 0.125, 0.5, 0.125, 0.5, 0.1875, 0.4375, 0.1875, 0.4375, 0.1875, 0.5, 0.1875, 0.5, 0.25, 0.4375, 0.25, 0.4375, 0.25, 0.5, 0.25, 0.5, 0.3125, 0.4375, 0.3125, 0.4375, 0.3125, 0.5, 0.3125, 0.5, 0.375, 0.4375, 0.375, 0.4375, 0.375, 0.5, 0.375, 0.5, 0.4375, 0.4375, 0.4375, 0.4375, 0.4375, 0.5, 0.4375, 0.5, 0.5, 0.4375, 0.5, 0.4375, 0.5, 0.5, 0.5, 0.5, 0.5625, 0.4375, 0.5625, 0.4375, 0.5625, 0.5, 0.5625, 0.5, 0.625, 0.4375, 0.625, 0.4375, 0.625, 0.5, 0.625, 0.5, 0.6875, 0.4375, 0.6875, 0.4375, 0.6875, 0.5, 0.6875, 0.5, 0.75, 0.4375, 0.75, 0.4375, 0.75, 0.5, 0.75, 0.5, 0.8125, 0.4375, 0.8125, 0.4375, 0.8125, 0.5, 0.8125, 0.5, 0.875, 0.4375, 0.875, 0.4375, 0.875, 0.5, 0.875, 0.5, 0.9375, 0.4375, 0.9375, 0.5, 0.0, 0.5625, 0.0, 0.5625, 0.0625, 0.5, 0.0625, 0.5, 0.0625, 0.5625, 0.0625, 0.5625, 0.125, 0.5, 0.125, 0.5, 0.125, 0.5625, 0.125, 0.5625, 0.1875, 0.5, 0.1875, 0.5, 0.1875, 0.5625, 0.1875, 0.5625, 0.25, 0.5, 0.25, 0.5, 0.25, 0.5625, 0.25, 0.5625, 0.3125, 0.5, 0.3125, 0.5, 0.3125, 0.5625, 0.3125, 0.5625, 0.375, 0.5, 0.375, 0.5, 0.375, 0.5625, 0.375, 0.5625, 0.4375, 0.5, 0.4375, 0.5, 0.4375, 0.5625, 0.4375, 0.5625, 0.5, 0.5, 0.5, 0.5, 0.5, 0.5625, 0.5, 0.5625, 0.5625, 0.5, 0.5625, 0.5, 0.5625, 0.5625, 0.5625, 0.5625, 0.625, 0.5, 0.625, 0.5, 0.625, 0.5625, 0.625, 0.5625, 0.6875, 0.5, 0.6875, 0.5, 0.6875, 0.5625, 0.6875, 0.5625, 0.75, 0.5, 0.75, 0.5, 0.75, 0.5625, 0.75, 0.5625, 0.8125, 0.5, 0.8125, 0.5, 0.8125, 0.5625, 0.8125, 0.5625, 0.875, 0.5, 0.875, 0.5, 0.875, 0.5625, 0.875, 0.5625, 0.9375, 0.5, 0.9375, 0.5625, 0.0, 0.625, 0.0, 0.625, 0.0625, 0.5625, 0.0625, 0.5625, 0.0625, 0.625, 0.0625, 0.625, 0.125, 0.5625, 0.125, 0.5625, 0.125, 0.625, 0.125, 0.625, 0.1875, 0.5625, 0.1875, 0.5625, 0.1875, 0.625, 0.1875, 0.625, 0.25, 0.5625, 0.25, 0.5625, 0.25, 0.625, 0.25, 0.625, 0.3125, 0.5625, 0.3125, 0.5625, 0.3125, 0.625, 0.3125, 0.625, 0.375, 0.5625, 0.375, 0.5625, 0.375, 0.625, 0.375, 0.625, 0.4375, 0.5625, 0.4375, 0.5625, 0.4375, 0.625, 0.4375, 0.625, 0.5, 0.5625, 0.5, 0.5625, 0.5, 0.625, 0.5, 0.625, 0.5625, 0.5625, 0.5625, 0.5625, 0.5625, 0.625, 0.5625, 0.625, 0.625, 0.5625, 0.625, 0.5625, 0.625, 0.625, 0.625, 0.625, 0.6875, 0.5625, 0.6875, 0.5625, 0.6875, 0.625, 0.6875, 0.625, 0.75, 0.5625, 0.75, 0.5625, 0.75, 0.625, 0.75, 0.625, 0.8125, 0.5625, 0.8125, 0.5625, 0.8125, 0.625, 0.8125, 0.625, 0.875, 0.5625, 0.875, 0.5625, 0.875, 0.625, 0.875, 0.625, 0.9375, 0.5625, 0.9375, 0.625, 0.0, 0.6875, 0.0, 0.6875, 0.0625, 0.625, 0.0625, 0.625, 0.0625, 0.6875, 0.0625, 0.6875, 0.125, 0.625, 0.125, 0.625, 0.125, 0.6875, 0.125, 0.6875, 0.1875, 0.625, 0.1875, 0.625, 0.1875, 0.6875, 0.1875, 0.6875, 0.25, 0.625, 0.25, 0.625, 0.25, 0.6875, 0.25, 0.6875, 0.3125, 0.625, 0.3125, 0.625, 0.3125, 0.6875, 0.3125, 0.6875, 0.375, 0.625, 0.375, 0.625, 0.375, 0.6875, 0.375, 0.6875, 0.4375, 0.625, 0.4375, 0.625, 0.4375, 0.6875, 0.4375, 0.6875, 0.5, 0.625, 0.5, 0.625, 0.5, 0.6875, 0.5, 0.6875, 0.5625, 0.625, 0.5625, 0.625, 0.5625, 0.6875, 0.5625, 0.6875, 0.625, 0.625, 0.625, 0.625, 0.625, 0.6875, 0.625, 0.6875, 0.6875, 0.625, 0.6875, 0.625, 0.6875, 0.6875, 0.6875, 0.6875, 0.75, 0.625, 0.75, 0.625, 0.75, 0.6875, 0.75, 0.6875, 0.8125, 0.625, 0.8125, 0.625, 0.8125, 0.6875, 0.8125, 0.6875, 0.875, 0.625, 0.875, 0.625, 0.875, 0.6875, 0.875, 0.6875, 0.9375, 0.625, 0.9375, 0.6875, 0.0, 0.75, 0.0, 0.75, 0.0625, 0.6875, 0.0625, 0.6875, 0.0625, 0.75, 0.0625, 0.75, 0.125, 0.6875, 0.125, 0.6875, 0.125, 0.75, 0.125, 0.75, 0.1875, 0.6875, 0.1875, 0.6875, 0.1875, 0.75, 0.1875, 0.75, 0.25, 0.6875, 0.25, 0.6875, 0.25, 0.75, 0.25, 0.75, 0.3125, 0.6875, 0.3125, 0.6875, 0.3125, 0.75, 0.3125, 0.75, 0.375, 0.6875, 0.375, 0.6875, 0.375, 0.75, 0.375, 0.75, 0.4375, 0.6875, 0.4375, 0.6875, 0.4375, 0.75, 0.4375, 0.75, 0.5, 0.6875, 0.5, 0.6875, 0.5, 0.75, 0.5, 0.75, 0.5625, 0.6875, 0.5625, 0.6875, 0.5625, 0.75, 0.5625, 0.75, 0.625, 0.6875, 0.625, 0.6875, 0.625, 0.75, 0.625, 0.75, 0.6875, 0.6875, 0.6875, 0.6875, 0.6875, 0.75, 0.6875, 0.75, 0.75, 0.6875, 0.75, 0.6875, 0.75, 0.75, 0.75, 0.75, 0.8125, 0.6875, 0.8125, 0.6875, 0.8125, 0.75, 0.8125, 0.75, 0.875, 0.6875, 0.875, 0.6875, 0.875, 0.75, 0.875, 0.75, 0.9375, 0.6875, 0.9375, 0.75, 0.0, 0.8125, 0.0, 0.8125, 0.0625, 0.75, 0.0625, 0.75, 0.0625, 0.8125, 0.0625, 0.8125, 0.125, 0.75, 0.125, 0.75, 0.125, 0.8125, 0.125, 0.8125, 0.1875, 0.75, 0.1875, 0.75, 0.1875, 0.8125, 0.1875, 0.8125, 0.25, 0.75, 0.25, 0.75, 0.25, 0.8125, 0.25, 0.8125, 0.3125, 0.75, 0.3125, 0.75, 0.3125, 0.8125, 0.3125, 0.8125, 0.375, 0.75, 0.375, 0.75, 0.375, 0.8125, 0.375, 0.8125, 0.4375, 0.75, 0.4375, 0.75, 0.4375, 0.8125, 0.4375, 0.8125, 0.5, 0.75, 0.5, 0.75, 0.5, 0.8125, 0.5, 0.8125, 0.5625, 0.75, 0.5625, 0.75, 0.5625, 0.8125, 0.5625, 0.8125, 0.625, 0.75, 0.625, 0.75, 0.625, 0.8125, 0.625, 0.8125, 0.6875, 0.75, 0.6875, 0.75, 0.6875, 0.8125, 0.6875, 0.8125, 0.75, 0.75, 0.75, 0.75, 0.75, 0.8125, 0.75, 0.8125, 0.8125, 0.75, 0.8125, 0.75, 0.8125, 0.8125, 0.8125, 0.8125, 0.875, 0.75, 0.875, 0.75, 0.875, 0.8125, 0.875, 0.8125, 0.9375, 0.75, 0.9375, 0.8125, 0.0, 0.875, 0.0, 0.875, 0.0625, 0.8125, 0.0625, 0.8125, 0.0625, 0.875, 0.0625, 0.875, 0.125, 0.8125, 0.125, 0.8125, 0.125, 0.875, 0.125, 0.875, 0.1875, 0.8125, 0.1875, 0.8125, 0.1875, 0.875, 0.1875, 0.875, 0.25, 0.8125, 0.25, 0.8125, 0.25, 0.875, 0.25, 0.875, 0.3125, 0.8125, 0.3125, 0.8125, 0.3125, 0.875, 0.3125, 0.875, 0.375, 0.8125, 0.375, 0.8125, 0.375, 0.875, 0.375, 0.875, 0.4375, 0.8125, 0.4375, 0.8125, 0.4375, 0.875, 0.4375, 0.875, 0.5, 0.8125, 0.5, 0.8125, 0.5, 0.875, 0.5, 0.875, 0.5625, 0.8125, 0.5625, 0.8125, 0.5625, 0.875, 0.5625, 0.875, 0.625, 0.8125, 0.625, 0.8125, 0.625, 0.875, 0.625, 0.875, 0.6875, 0.8125, 0.6875, 0.8125, 0.6875, 0.875, 0.6875, 0.875, 0.75, 0.8125, 0.75, 0.8125, 0.75, 0.875, 0.75, 0.875, 0.8125, 0.8125, 0.8125, 0.8125, 0.8125, 0.875, 0.8125, 0.875, 0.875, 0.8125, 0.875, 0.8125, 0.875, 0.875, 0.875, 0.875, 0.9375, 0.8125, 0.9375, 0.875, 0.0, 0.9375, 0.0, 0.9375, 0.0625, 0.875, 0.0625, 0.875, 0.0625, 0.9375, 0.0625, 0.9375, 0.125, 0.875, 0.125, 0.875, 0.125, 0.9375, 0.125, 0.9375, 0.1875, 0.875, 0.1875, 0.875, 0.1875, 0.9375, 0.1875, 0.9375, 0.25, 0.875, 0.25, 0.875, 0.25, 0.9375, 0.25, 0.9375, 0.3125, 0.875, 0.3125, 0.875, 0.3125, 0.9375, 0.3125, 0.9375, 0.375, 0.875, 0.375, 0.875, 0.375, 0.9375, 0.375, 0.9375, 0.4375, 0.875, 0.4375, 0.875, 0.4375, 0.9375, 0.4375, 0.9375, 0.5, 0.875, 0.5, 0.875, 0.5, 0.9375, 0.5, 0.9375, 0.5625, 0.875, 0.5625, 0.875, 0.5625, 0.9375, 0.5625, 0.9375, 0.625, 0.875, 0.625, 0.875, 0.625, 0.9375, 0.625, 0.9375, 0.6875, 0.875, 0.6875, 0.875, 0.6875, 0.9375, 0.6875, 0.9375, 0.75, 0.875, 0.75, 0.875, 0.75, 0.9375, 0.75, 0.9375, 0.8125, 0.875, 0.8125, 0.875, 0.8125, 0.9375, 0.8125, 0.9375, 0.875, 0.875, 0.875, 0.875, 0.875, 0.9375, 0.875, 0.9375, 0.9375, 0.875, 0.9375, 0.9375, 0.0, 1.0, 0.0, 1.0, 0.0625, 0.9375, 0.0625, 0.9375, 0.0625, 1.0, 0.0625, 1.0, 0.125, 0.9375, 0.125, 0.9375, 0.125, 1.0, 0.125, 1.0, 0.1875, 0.9375, 0.1875, 0.9375, 0.1875, 1.0, 0.1875, 1.0, 0.25, 0.9375, 0.25, 0.9375, 0.25, 1.0, 0.25, 1.0, 0.3125, 0.9375, 0.3125, 0.9375, 0.3125, 1.0, 0.3125, 1.0, 0.375, 0.9375, 0.375, 0.9375, 0.375, 1.0, 0.375, 1.0, 0.4375, 0.9375, 0.4375, 0.9375, 0.4375, 1.0, 0.4375, 1.0, 0.5, 0.9375, 0.5, 0.9375, 0.5, 1.0, 0.5, 1.0, 0.5625, 0.9375, 0.5625, 0.9375, 0.5625, 1.0, 0.5625, 1.0, 0.625, 0.9375, 0.625, 0.9375, 0.625, 1.0, 0.625, 1.0, 0.6875, 0.9375, 0.6875, 0.9375, 0.6875, 1.0, 0.6875, 1.0, 0.75, 0.9375, 0.75, 0.9375, 0.75, 1.0, 0.75, 1.0, 0.8125, 0.9375, 0.8125, 0.9375, 0.8125, 1.0, 0.8125, 1.0, 0.875, 0.9375, 0.875, 0.9375, 0.875, 1.0, 0.875, 1.0, 0.9375, 0.9375, 0.9375])
me_plane_001.materials.append(mat_material_004)
me_plane_001.update()
me_cube_006 = bpy.data.meshes.new('Cube.006')
me_cube_006.from_pydata([(-5.0, -5.0, -0.5613), (-4.755, -4.755, 1.55), (-5.0, 5.0, -0.5613), (-4.755, 4.755, 1.55), (5.0, -5.0, -0.5613), (4.755, -4.755, 1.55), (5.0, 5.0, -0.5613), (4.755, 4.755, 1.55), (-5.0, -5.0, 1.332), (-5.0, 5.0, 1.332), (5.0, 5.0, 1.332), (5.0, -5.0, 1.332), (-5.0, 5.0, 1.125), (5.0, 5.0, 1.125), (5.0, -5.0, 1.125), (-5.0, -5.0, 1.125)], [], [(8, 1, 3, 9), (9, 3, 7, 10), (10, 7, 5, 11), (11, 5, 1, 8), (2, 6, 4, 0), (7, 3, 1, 5), (14, 11, 8, 15), (13, 10, 11, 14), (12, 9, 10, 13), (15, 8, 9, 12), (0, 15, 12, 2), (2, 12, 13, 6), (6, 13, 14, 4), (4, 14, 15, 0)])
me_cube_006.polygons.foreach_set('use_smooth', [True] * 14)
_uv = me_cube_006.uv_layers.new(name='UVMap')
_uv.uv.foreach_set('vector', [0.6087, 0.0, 0.625, 0.0, 0.625, 0.25, 0.6087, 0.25, 0.6087, 0.25, 0.625, 0.25, 0.625, 0.5, 0.6087, 0.5, 0.6087, 0.5, 0.625, 0.5, 0.625, 0.75, 0.6087, 0.75, 0.6087, 0.75, 0.625, 0.75, 0.625, 1.0, 0.6087, 1.0, 0.125, 0.5, 0.375, 0.5, 0.375, 0.75, 0.125, 0.75, 0.625, 0.5, 0.875, 0.5, 0.875, 0.75, 0.625, 0.75, 0.4796, 0.75, 0.6087, 0.75, 0.6087, 1.0, 0.4796, 1.0, 0.4796, 0.5, 0.6087, 0.5, 0.6087, 0.75, 0.4796, 0.75, 0.4796, 0.25, 0.6087, 0.25, 0.6087, 0.5, 0.4796, 0.5, 0.4796, 0.0, 0.6087, 0.0, 0.6087, 0.25, 0.4796, 0.25, 0.375, 0.0, 0.4796, 0.0, 0.4796, 0.25, 0.375, 0.25, 0.375, 0.25, 0.4796, 0.25, 0.4796, 0.5, 0.375, 0.5, 0.375, 0.5, 0.4796, 0.5, 0.4796, 0.75, 0.375, 0.75, 0.375, 0.75, 0.4796, 0.75, 0.4796, 1.0, 0.375, 1.0])
me_cube_006.materials.append(mat_bun_material)
me_cube_006.update()

# ---- objects
ob_point = bpy.data.objects.new('Point', light_point)
ob_cube = bpy.data.objects.new('Cube', me_cube_004)
ob_cube_001 = bpy.data.objects.new('Cube.001', me_cube_005)
ob_plane = bpy.data.objects.new('Plane', me_plane_001)
ob_cube_002 = bpy.data.objects.new('Cube.002', me_cube_006)
ob_point_001 = bpy.data.objects.new('Point.001', light_point_001)
ob_sun = bpy.data.objects.new('Sun', light_sun)

# ---- transforms, parenting, visibility, modifiers, constraints
ob_point.location = (-10.02, 3.682, 9.486)
ob_cube.location = (0.0, 0.0, 0.1849)
_m = ob_cube.modifiers.new('Subdivision', 'SUBSURF')
_m.levels = 4
ob_cube_001.location = (0.0, 0.0, 1.824)
_m = ob_cube_001.modifiers.new('Subdivision', 'SUBSURF')
_m.levels = 4
ob_plane.location = (0.0, 0.0, 3.123)
_m = ob_plane.modifiers.new('Solidify', 'SOLIDIFY')
_m.thickness = 0.083
_m = ob_plane.modifiers.new('Auto Smooth', 'NODES')
_m.node_group = ng_auto_smooth
_gi = [s.identifier for s in ng_auto_smooth.interface.items_tree if s.item_type == 'SOCKET' and s.in_out == 'INPUT']
_m[_gi[1]] = 0.5236  # Angle
ob_cube_002.location = (0.0, 0.0, 4.438)
ob_cube_002.rotation_euler = (-0.0, 3.142, -0.0)
_m = ob_cube_002.modifiers.new('Subdivision', 'SUBSURF')
_m.levels = 4
ob_point_001.location = (-3.139, -11.14, 9.409)
ob_sun.location = (20.85, 10.55, 17.24)
ob_sun.rotation_euler = (0.41, 0.3373, 0.07077)

# ---- collection membership
col_collection.objects.link(ob_point)
col_collection.objects.link(ob_cube)
col_collection.objects.link(ob_cube_001)
col_collection.objects.link(ob_plane)
col_collection.objects.link(ob_cube_002)
col_collection.objects.link(ob_point_001)
col_collection.objects.link(ob_sun)

# ---- scene / render settings (as saved in the file)
scene.frame_start = 1; scene.frame_end = 250; scene.frame_set(21)
scene.render.engine = 'BLENDER_EEVEE_NEXT'
scene.cycles.sampling_pattern = 'TABULATED_SOBOL'
scene.view_settings.view_transform = 'Filmic'
bpy.context.view_layer.update()

# ---- added for rendering (the .blend has no active camera): camera
cam_auto = bpy.data.cameras.new('AutoCamera')
cam_auto.lens = 50.0
cam_auto.sensor_width = 36.0
cam_auto.clip_end = 1000.0
ob_auto_camera = bpy.data.objects.new('AutoCamera', cam_auto)
scene.collection.objects.link(ob_auto_camera)
ob_auto_camera.location = (13.8227, -16.5872, 13.65)
ob_auto_camera.rotation_euler = (1.09748, -7.21219e-08, 0.694738)
scene.camera = ob_auto_camera
bpy.context.view_layer.update()
